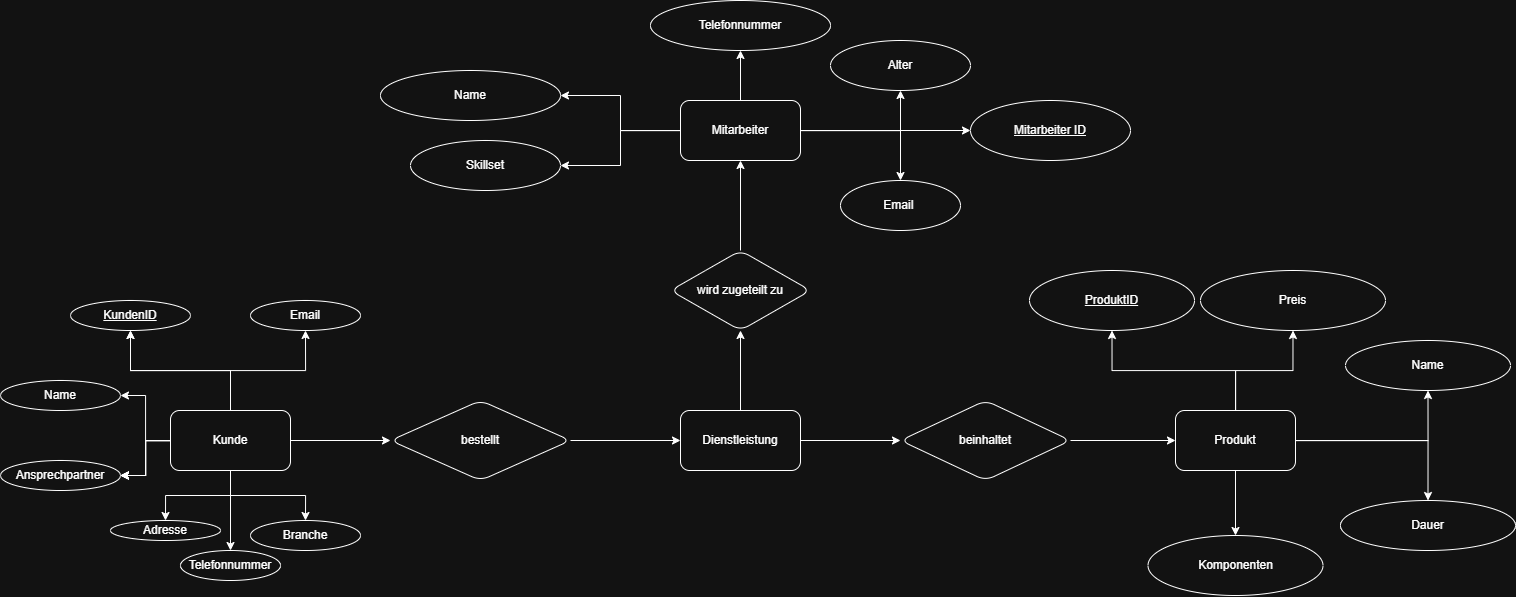

The diagram above was exported from draw.io. Its source (the exported page's mxGraphModel, read from the mxfile embedded in the PNG):
<mxGraphModel dx="2430" dy="935" grid="1" gridSize="10" guides="1" tooltips="1" connect="1" arrows="1" fold="1" page="1" pageScale="1" pageWidth="827" pageHeight="1169" math="0" shadow="0">
  <root>
    <mxCell id="0" />
    <mxCell id="1" parent="0" />
    <mxCell id="m_i2i5Q3r4GWPXBIXabM-7" value="" style="edgeStyle=orthogonalEdgeStyle;rounded=0;orthogonalLoop=1;jettySize=auto;html=1;" edge="1" parent="1" source="m_i2i5Q3r4GWPXBIXabM-1" target="m_i2i5Q3r4GWPXBIXabM-6">
      <mxGeometry relative="1" as="geometry" />
    </mxCell>
    <mxCell id="m_i2i5Q3r4GWPXBIXabM-9" value="" style="edgeStyle=orthogonalEdgeStyle;rounded=0;orthogonalLoop=1;jettySize=auto;html=1;" edge="1" parent="1" source="m_i2i5Q3r4GWPXBIXabM-1" target="m_i2i5Q3r4GWPXBIXabM-8">
      <mxGeometry relative="1" as="geometry" />
    </mxCell>
    <mxCell id="m_i2i5Q3r4GWPXBIXabM-10" value="" style="edgeStyle=orthogonalEdgeStyle;rounded=0;orthogonalLoop=1;jettySize=auto;html=1;" edge="1" parent="1" source="m_i2i5Q3r4GWPXBIXabM-1" target="m_i2i5Q3r4GWPXBIXabM-6">
      <mxGeometry relative="1" as="geometry" />
    </mxCell>
    <mxCell id="m_i2i5Q3r4GWPXBIXabM-12" value="" style="edgeStyle=orthogonalEdgeStyle;rounded=0;orthogonalLoop=1;jettySize=auto;html=1;" edge="1" parent="1" source="m_i2i5Q3r4GWPXBIXabM-1" target="m_i2i5Q3r4GWPXBIXabM-11">
      <mxGeometry relative="1" as="geometry" />
    </mxCell>
    <mxCell id="m_i2i5Q3r4GWPXBIXabM-14" value="" style="edgeStyle=orthogonalEdgeStyle;rounded=0;orthogonalLoop=1;jettySize=auto;html=1;" edge="1" parent="1" source="m_i2i5Q3r4GWPXBIXabM-1" target="m_i2i5Q3r4GWPXBIXabM-13">
      <mxGeometry relative="1" as="geometry" />
    </mxCell>
    <mxCell id="m_i2i5Q3r4GWPXBIXabM-15" value="" style="edgeStyle=orthogonalEdgeStyle;rounded=0;orthogonalLoop=1;jettySize=auto;html=1;" edge="1" parent="1" source="m_i2i5Q3r4GWPXBIXabM-1" target="m_i2i5Q3r4GWPXBIXabM-13">
      <mxGeometry relative="1" as="geometry" />
    </mxCell>
    <mxCell id="m_i2i5Q3r4GWPXBIXabM-16" value="" style="edgeStyle=orthogonalEdgeStyle;rounded=0;orthogonalLoop=1;jettySize=auto;html=1;" edge="1" parent="1" source="m_i2i5Q3r4GWPXBIXabM-1" target="m_i2i5Q3r4GWPXBIXabM-13">
      <mxGeometry relative="1" as="geometry" />
    </mxCell>
    <mxCell id="m_i2i5Q3r4GWPXBIXabM-17" value="" style="edgeStyle=orthogonalEdgeStyle;rounded=0;orthogonalLoop=1;jettySize=auto;html=1;" edge="1" parent="1" source="m_i2i5Q3r4GWPXBIXabM-1" target="m_i2i5Q3r4GWPXBIXabM-13">
      <mxGeometry relative="1" as="geometry" />
    </mxCell>
    <mxCell id="m_i2i5Q3r4GWPXBIXabM-18" value="" style="edgeStyle=orthogonalEdgeStyle;rounded=0;orthogonalLoop=1;jettySize=auto;html=1;" edge="1" parent="1" source="m_i2i5Q3r4GWPXBIXabM-1" target="m_i2i5Q3r4GWPXBIXabM-13">
      <mxGeometry relative="1" as="geometry" />
    </mxCell>
    <mxCell id="m_i2i5Q3r4GWPXBIXabM-20" value="" style="edgeStyle=orthogonalEdgeStyle;rounded=0;orthogonalLoop=1;jettySize=auto;html=1;" edge="1" parent="1" source="m_i2i5Q3r4GWPXBIXabM-1" target="m_i2i5Q3r4GWPXBIXabM-19">
      <mxGeometry relative="1" as="geometry" />
    </mxCell>
    <mxCell id="m_i2i5Q3r4GWPXBIXabM-21" value="" style="edgeStyle=orthogonalEdgeStyle;rounded=0;orthogonalLoop=1;jettySize=auto;html=1;" edge="1" parent="1" source="m_i2i5Q3r4GWPXBIXabM-1" target="m_i2i5Q3r4GWPXBIXabM-13">
      <mxGeometry relative="1" as="geometry" />
    </mxCell>
    <mxCell id="m_i2i5Q3r4GWPXBIXabM-23" value="" style="edgeStyle=orthogonalEdgeStyle;rounded=0;orthogonalLoop=1;jettySize=auto;html=1;" edge="1" parent="1" source="m_i2i5Q3r4GWPXBIXabM-1" target="m_i2i5Q3r4GWPXBIXabM-22">
      <mxGeometry relative="1" as="geometry" />
    </mxCell>
    <mxCell id="m_i2i5Q3r4GWPXBIXabM-25" value="" style="edgeStyle=orthogonalEdgeStyle;rounded=0;orthogonalLoop=1;jettySize=auto;html=1;" edge="1" parent="1" source="m_i2i5Q3r4GWPXBIXabM-1" target="m_i2i5Q3r4GWPXBIXabM-24">
      <mxGeometry relative="1" as="geometry" />
    </mxCell>
    <mxCell id="m_i2i5Q3r4GWPXBIXabM-29" value="" style="edgeStyle=orthogonalEdgeStyle;rounded=0;orthogonalLoop=1;jettySize=auto;html=1;" edge="1" parent="1" source="m_i2i5Q3r4GWPXBIXabM-1" target="m_i2i5Q3r4GWPXBIXabM-28">
      <mxGeometry relative="1" as="geometry" />
    </mxCell>
    <mxCell id="m_i2i5Q3r4GWPXBIXabM-1" value="Kunde" style="rounded=1;whiteSpace=wrap;html=1;" vertex="1" parent="1">
      <mxGeometry x="-610" y="470" width="120" height="60" as="geometry" />
    </mxCell>
    <mxCell id="m_i2i5Q3r4GWPXBIXabM-6" value="&lt;u&gt;KundenID&lt;/u&gt;" style="ellipse;whiteSpace=wrap;html=1;rounded=1;" vertex="1" parent="1">
      <mxGeometry x="-710" y="360" width="120" height="30" as="geometry" />
    </mxCell>
    <mxCell id="m_i2i5Q3r4GWPXBIXabM-8" value="Name" style="ellipse;whiteSpace=wrap;html=1;rounded=1;" vertex="1" parent="1">
      <mxGeometry x="-780" y="440" width="120" height="30" as="geometry" />
    </mxCell>
    <mxCell id="m_i2i5Q3r4GWPXBIXabM-11" value="Email" style="ellipse;whiteSpace=wrap;html=1;rounded=1;" vertex="1" parent="1">
      <mxGeometry x="-530" y="360" width="110" height="30" as="geometry" />
    </mxCell>
    <mxCell id="m_i2i5Q3r4GWPXBIXabM-13" value="Ansprechpartner" style="ellipse;whiteSpace=wrap;html=1;rounded=1;" vertex="1" parent="1">
      <mxGeometry x="-780" y="520" width="120" height="30" as="geometry" />
    </mxCell>
    <mxCell id="m_i2i5Q3r4GWPXBIXabM-19" value="Branche" style="ellipse;whiteSpace=wrap;html=1;rounded=1;" vertex="1" parent="1">
      <mxGeometry x="-530" y="580" width="110" height="30" as="geometry" />
    </mxCell>
    <mxCell id="m_i2i5Q3r4GWPXBIXabM-22" value="Adresse" style="ellipse;whiteSpace=wrap;html=1;rounded=1;" vertex="1" parent="1">
      <mxGeometry x="-670" y="580" width="110" height="20" as="geometry" />
    </mxCell>
    <mxCell id="m_i2i5Q3r4GWPXBIXabM-24" value="Telefonnummer" style="ellipse;whiteSpace=wrap;html=1;rounded=1;" vertex="1" parent="1">
      <mxGeometry x="-600" y="610" width="100" height="30" as="geometry" />
    </mxCell>
    <mxCell id="m_i2i5Q3r4GWPXBIXabM-31" value="" style="edgeStyle=orthogonalEdgeStyle;rounded=0;orthogonalLoop=1;jettySize=auto;html=1;" edge="1" parent="1" source="m_i2i5Q3r4GWPXBIXabM-28" target="m_i2i5Q3r4GWPXBIXabM-30">
      <mxGeometry relative="1" as="geometry" />
    </mxCell>
    <mxCell id="m_i2i5Q3r4GWPXBIXabM-28" value="bestellt" style="rhombus;whiteSpace=wrap;html=1;rounded=1;" vertex="1" parent="1">
      <mxGeometry x="-390" y="460" width="180" height="80" as="geometry" />
    </mxCell>
    <mxCell id="m_i2i5Q3r4GWPXBIXabM-33" value="" style="edgeStyle=orthogonalEdgeStyle;rounded=0;orthogonalLoop=1;jettySize=auto;html=1;" edge="1" parent="1" source="m_i2i5Q3r4GWPXBIXabM-30" target="m_i2i5Q3r4GWPXBIXabM-32">
      <mxGeometry relative="1" as="geometry" />
    </mxCell>
    <mxCell id="m_i2i5Q3r4GWPXBIXabM-51" value="" style="edgeStyle=orthogonalEdgeStyle;rounded=0;orthogonalLoop=1;jettySize=auto;html=1;" edge="1" parent="1" source="m_i2i5Q3r4GWPXBIXabM-30" target="m_i2i5Q3r4GWPXBIXabM-50">
      <mxGeometry relative="1" as="geometry" />
    </mxCell>
    <mxCell id="m_i2i5Q3r4GWPXBIXabM-30" value="Dienstleistung" style="whiteSpace=wrap;html=1;rounded=1;" vertex="1" parent="1">
      <mxGeometry x="-100" y="470" width="120" height="60" as="geometry" />
    </mxCell>
    <mxCell id="m_i2i5Q3r4GWPXBIXabM-35" value="" style="edgeStyle=orthogonalEdgeStyle;rounded=0;orthogonalLoop=1;jettySize=auto;html=1;" edge="1" parent="1" source="m_i2i5Q3r4GWPXBIXabM-32" target="m_i2i5Q3r4GWPXBIXabM-34">
      <mxGeometry relative="1" as="geometry" />
    </mxCell>
    <mxCell id="m_i2i5Q3r4GWPXBIXabM-32" value="wird zugeteilt zu" style="rhombus;whiteSpace=wrap;html=1;rounded=1;" vertex="1" parent="1">
      <mxGeometry x="-110" y="310" width="140" height="80" as="geometry" />
    </mxCell>
    <mxCell id="m_i2i5Q3r4GWPXBIXabM-37" value="" style="edgeStyle=orthogonalEdgeStyle;rounded=0;orthogonalLoop=1;jettySize=auto;html=1;" edge="1" parent="1" source="m_i2i5Q3r4GWPXBIXabM-34" target="m_i2i5Q3r4GWPXBIXabM-36">
      <mxGeometry relative="1" as="geometry" />
    </mxCell>
    <mxCell id="m_i2i5Q3r4GWPXBIXabM-39" value="" style="edgeStyle=orthogonalEdgeStyle;rounded=0;orthogonalLoop=1;jettySize=auto;html=1;" edge="1" parent="1" source="m_i2i5Q3r4GWPXBIXabM-34" target="m_i2i5Q3r4GWPXBIXabM-38">
      <mxGeometry relative="1" as="geometry" />
    </mxCell>
    <mxCell id="m_i2i5Q3r4GWPXBIXabM-41" value="" style="edgeStyle=orthogonalEdgeStyle;rounded=0;orthogonalLoop=1;jettySize=auto;html=1;" edge="1" parent="1" source="m_i2i5Q3r4GWPXBIXabM-34" target="m_i2i5Q3r4GWPXBIXabM-40">
      <mxGeometry relative="1" as="geometry" />
    </mxCell>
    <mxCell id="m_i2i5Q3r4GWPXBIXabM-43" value="" style="edgeStyle=orthogonalEdgeStyle;rounded=0;orthogonalLoop=1;jettySize=auto;html=1;" edge="1" parent="1" source="m_i2i5Q3r4GWPXBIXabM-34" target="m_i2i5Q3r4GWPXBIXabM-42">
      <mxGeometry relative="1" as="geometry" />
    </mxCell>
    <mxCell id="m_i2i5Q3r4GWPXBIXabM-45" value="" style="edgeStyle=orthogonalEdgeStyle;rounded=0;orthogonalLoop=1;jettySize=auto;html=1;" edge="1" parent="1" source="m_i2i5Q3r4GWPXBIXabM-34" target="m_i2i5Q3r4GWPXBIXabM-44">
      <mxGeometry relative="1" as="geometry" />
    </mxCell>
    <mxCell id="m_i2i5Q3r4GWPXBIXabM-49" value="" style="edgeStyle=orthogonalEdgeStyle;rounded=0;orthogonalLoop=1;jettySize=auto;html=1;" edge="1" parent="1" source="m_i2i5Q3r4GWPXBIXabM-34" target="m_i2i5Q3r4GWPXBIXabM-48">
      <mxGeometry relative="1" as="geometry" />
    </mxCell>
    <mxCell id="m_i2i5Q3r4GWPXBIXabM-34" value="Mitarbeiter" style="whiteSpace=wrap;html=1;rounded=1;" vertex="1" parent="1">
      <mxGeometry x="-100" y="160" width="120" height="60" as="geometry" />
    </mxCell>
    <mxCell id="m_i2i5Q3r4GWPXBIXabM-36" value="&lt;u&gt;Mitarbeiter ID&lt;/u&gt;" style="ellipse;whiteSpace=wrap;html=1;rounded=1;" vertex="1" parent="1">
      <mxGeometry x="190" y="160" width="160" height="60" as="geometry" />
    </mxCell>
    <mxCell id="m_i2i5Q3r4GWPXBIXabM-38" value="Name" style="ellipse;whiteSpace=wrap;html=1;rounded=1;" vertex="1" parent="1">
      <mxGeometry x="-400" y="130" width="180" height="50" as="geometry" />
    </mxCell>
    <mxCell id="m_i2i5Q3r4GWPXBIXabM-40" value="Skillset" style="ellipse;whiteSpace=wrap;html=1;rounded=1;" vertex="1" parent="1">
      <mxGeometry x="-370" y="200" width="150" height="50" as="geometry" />
    </mxCell>
    <mxCell id="m_i2i5Q3r4GWPXBIXabM-42" value="Alter" style="ellipse;whiteSpace=wrap;html=1;rounded=1;" vertex="1" parent="1">
      <mxGeometry x="50" y="100" width="140" height="50" as="geometry" />
    </mxCell>
    <mxCell id="m_i2i5Q3r4GWPXBIXabM-44" value="Telefonnummer" style="ellipse;whiteSpace=wrap;html=1;rounded=1;" vertex="1" parent="1">
      <mxGeometry x="-130" y="60" width="180" height="50" as="geometry" />
    </mxCell>
    <mxCell id="m_i2i5Q3r4GWPXBIXabM-48" value="Email&amp;nbsp;" style="ellipse;whiteSpace=wrap;html=1;rounded=1;" vertex="1" parent="1">
      <mxGeometry x="60" y="240" width="120" height="50" as="geometry" />
    </mxCell>
    <mxCell id="m_i2i5Q3r4GWPXBIXabM-53" value="" style="edgeStyle=orthogonalEdgeStyle;rounded=0;orthogonalLoop=1;jettySize=auto;html=1;" edge="1" parent="1" source="m_i2i5Q3r4GWPXBIXabM-50" target="m_i2i5Q3r4GWPXBIXabM-52">
      <mxGeometry relative="1" as="geometry" />
    </mxCell>
    <mxCell id="m_i2i5Q3r4GWPXBIXabM-50" value="beinhaltet" style="rhombus;whiteSpace=wrap;html=1;rounded=1;" vertex="1" parent="1">
      <mxGeometry x="120" y="460" width="170" height="80" as="geometry" />
    </mxCell>
    <mxCell id="m_i2i5Q3r4GWPXBIXabM-55" value="" style="edgeStyle=orthogonalEdgeStyle;rounded=0;orthogonalLoop=1;jettySize=auto;html=1;" edge="1" parent="1" source="m_i2i5Q3r4GWPXBIXabM-52" target="m_i2i5Q3r4GWPXBIXabM-54">
      <mxGeometry relative="1" as="geometry" />
    </mxCell>
    <mxCell id="m_i2i5Q3r4GWPXBIXabM-57" value="" style="edgeStyle=orthogonalEdgeStyle;rounded=0;orthogonalLoop=1;jettySize=auto;html=1;" edge="1" parent="1" source="m_i2i5Q3r4GWPXBIXabM-52" target="m_i2i5Q3r4GWPXBIXabM-56">
      <mxGeometry relative="1" as="geometry" />
    </mxCell>
    <mxCell id="m_i2i5Q3r4GWPXBIXabM-59" value="" style="edgeStyle=orthogonalEdgeStyle;rounded=0;orthogonalLoop=1;jettySize=auto;html=1;" edge="1" parent="1" source="m_i2i5Q3r4GWPXBIXabM-52" target="m_i2i5Q3r4GWPXBIXabM-58">
      <mxGeometry relative="1" as="geometry" />
    </mxCell>
    <mxCell id="m_i2i5Q3r4GWPXBIXabM-61" value="" style="edgeStyle=orthogonalEdgeStyle;rounded=0;orthogonalLoop=1;jettySize=auto;html=1;" edge="1" parent="1" source="m_i2i5Q3r4GWPXBIXabM-52" target="m_i2i5Q3r4GWPXBIXabM-60">
      <mxGeometry relative="1" as="geometry" />
    </mxCell>
    <mxCell id="m_i2i5Q3r4GWPXBIXabM-63" value="" style="edgeStyle=orthogonalEdgeStyle;rounded=0;orthogonalLoop=1;jettySize=auto;html=1;" edge="1" parent="1" source="m_i2i5Q3r4GWPXBIXabM-52" target="m_i2i5Q3r4GWPXBIXabM-62">
      <mxGeometry relative="1" as="geometry" />
    </mxCell>
    <mxCell id="m_i2i5Q3r4GWPXBIXabM-52" value="Produkt" style="whiteSpace=wrap;html=1;rounded=1;" vertex="1" parent="1">
      <mxGeometry x="395" y="470" width="120" height="60" as="geometry" />
    </mxCell>
    <mxCell id="m_i2i5Q3r4GWPXBIXabM-54" value="&lt;u&gt;ProduktID&lt;/u&gt;" style="ellipse;whiteSpace=wrap;html=1;rounded=1;" vertex="1" parent="1">
      <mxGeometry x="249" y="330" width="165" height="60" as="geometry" />
    </mxCell>
    <mxCell id="m_i2i5Q3r4GWPXBIXabM-56" value="Name" style="ellipse;whiteSpace=wrap;html=1;rounded=1;" vertex="1" parent="1">
      <mxGeometry x="565" y="400" width="165" height="50" as="geometry" />
    </mxCell>
    <mxCell id="m_i2i5Q3r4GWPXBIXabM-58" value="Preis" style="ellipse;whiteSpace=wrap;html=1;rounded=1;" vertex="1" parent="1">
      <mxGeometry x="420" y="330" width="185" height="60" as="geometry" />
    </mxCell>
    <mxCell id="m_i2i5Q3r4GWPXBIXabM-60" value="Dauer" style="ellipse;whiteSpace=wrap;html=1;rounded=1;" vertex="1" parent="1">
      <mxGeometry x="560" y="560" width="175" height="50" as="geometry" />
    </mxCell>
    <mxCell id="m_i2i5Q3r4GWPXBIXabM-62" value="Komponenten" style="ellipse;whiteSpace=wrap;html=1;rounded=1;" vertex="1" parent="1">
      <mxGeometry x="367.5" y="595" width="175" height="60" as="geometry" />
    </mxCell>
  </root>
</mxGraphModel>